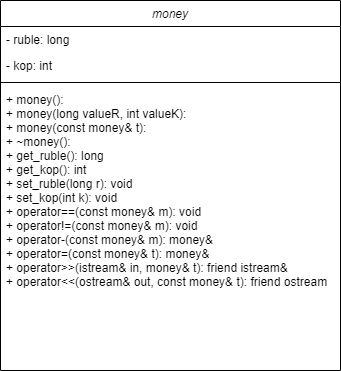

The diagram above was exported from draw.io. Its source (the exported page's mxGraphModel, read from the mxfile embedded in the PNG):
<mxGraphModel dx="1050" dy="558" grid="1" gridSize="10" guides="1" tooltips="1" connect="1" arrows="1" fold="1" page="1" pageScale="1" pageWidth="827" pageHeight="1169" math="0" shadow="0">
  <root>
    <mxCell id="WIyWlLk6GJQsqaUBKTNV-0" />
    <mxCell id="WIyWlLk6GJQsqaUBKTNV-1" parent="WIyWlLk6GJQsqaUBKTNV-0" />
    <mxCell id="zkfFHV4jXpPFQw0GAbJ--0" value="money" style="swimlane;fontStyle=2;align=center;verticalAlign=top;childLayout=stackLayout;horizontal=1;startSize=26;horizontalStack=0;resizeParent=1;resizeLast=0;collapsible=1;marginBottom=0;rounded=0;shadow=0;strokeWidth=1;" parent="WIyWlLk6GJQsqaUBKTNV-1" vertex="1">
      <mxGeometry x="220" y="120" width="340" height="370" as="geometry">
        <mxRectangle x="230" y="140" width="160" height="26" as="alternateBounds" />
      </mxGeometry>
    </mxCell>
    <mxCell id="zkfFHV4jXpPFQw0GAbJ--1" value="- ruble: long" style="text;align=left;verticalAlign=top;spacingLeft=4;spacingRight=4;overflow=hidden;rotatable=0;points=[[0,0.5],[1,0.5]];portConstraint=eastwest;" parent="zkfFHV4jXpPFQw0GAbJ--0" vertex="1">
      <mxGeometry y="26" width="340" height="26" as="geometry" />
    </mxCell>
    <mxCell id="zkfFHV4jXpPFQw0GAbJ--2" value="- kop: int" style="text;align=left;verticalAlign=top;spacingLeft=4;spacingRight=4;overflow=hidden;rotatable=0;points=[[0,0.5],[1,0.5]];portConstraint=eastwest;rounded=0;shadow=0;html=0;" parent="zkfFHV4jXpPFQw0GAbJ--0" vertex="1">
      <mxGeometry y="52" width="340" height="26" as="geometry" />
    </mxCell>
    <mxCell id="zkfFHV4jXpPFQw0GAbJ--4" value="" style="line;html=1;strokeWidth=1;align=left;verticalAlign=middle;spacingTop=-1;spacingLeft=3;spacingRight=3;rotatable=0;labelPosition=right;points=[];portConstraint=eastwest;" parent="zkfFHV4jXpPFQw0GAbJ--0" vertex="1">
      <mxGeometry y="78" width="340" height="8" as="geometry" />
    </mxCell>
    <mxCell id="zkfFHV4jXpPFQw0GAbJ--5" value="+ money():&#10;+ money(long valueR, int valueK):&#10;+ money(const money&amp; t):&#10;+ ~money():&#10;+ get_ruble(): long&#10;+ get_kop(): int&#10;+ set_ruble(long r): void&#10;+ set_kop(int k): void&#10;+ operator==(const money&amp; m): void&#10;+ operator!=(const money&amp; m): void&#10;+ operator-(const money&amp; m): money&amp;&#10;+ operator=(const money&amp; t): money&amp;&#10;+ operator&gt;&gt;(istream&amp; in, money&amp; t): friend istream&amp;&#10;+ operator&lt;&lt;(ostream&amp; out, const money&amp; t): friend ostream&#10;" style="text;align=left;verticalAlign=top;spacingLeft=4;spacingRight=4;overflow=hidden;rotatable=0;points=[[0,0.5],[1,0.5]];portConstraint=eastwest;" parent="zkfFHV4jXpPFQw0GAbJ--0" vertex="1">
      <mxGeometry y="86" width="340" height="224" as="geometry" />
    </mxCell>
  </root>
</mxGraphModel>